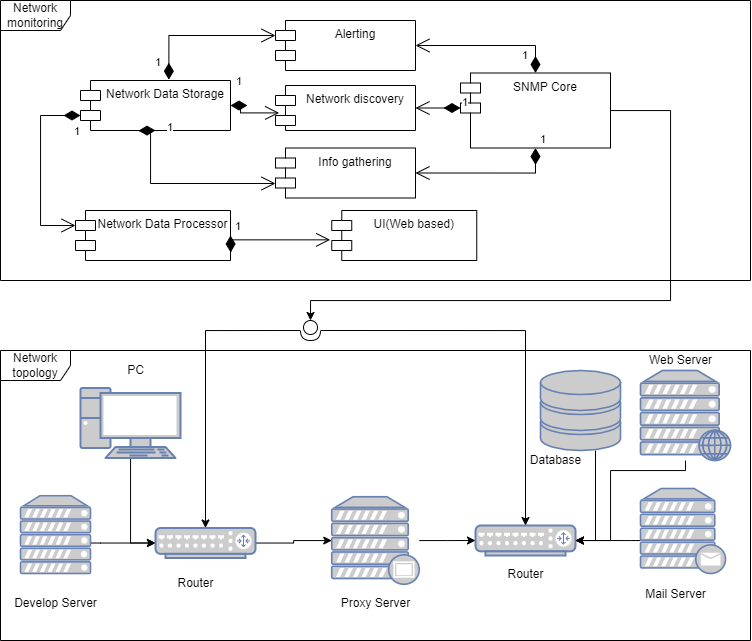

The diagram above was exported from draw.io. Its source (the exported page's mxGraphModel, read from the mxfile embedded in the PNG):
<mxGraphModel dx="1221" dy="681" grid="1" gridSize="10" guides="1" tooltips="1" connect="1" arrows="1" fold="1" page="1" pageScale="1" pageWidth="850" pageHeight="1100" math="0" shadow="0">
  <root>
    <mxCell id="0" />
    <mxCell id="1" parent="0" />
    <mxCell id="4fPNz82Oyy3EYZSME0Zh-27" style="edgeStyle=orthogonalEdgeStyle;rounded=0;orthogonalLoop=1;jettySize=auto;html=1;entryX=0;entryY=0.5;entryDx=0;entryDy=0;entryPerimeter=0;" parent="1" source="4fPNz82Oyy3EYZSME0Zh-2" target="4fPNz82Oyy3EYZSME0Zh-13" edge="1">
      <mxGeometry relative="1" as="geometry">
        <Array as="points">
          <mxPoint x="160" y="563" />
        </Array>
      </mxGeometry>
    </mxCell>
    <mxCell id="4fPNz82Oyy3EYZSME0Zh-2" value="" style="fontColor=#0066CC;verticalAlign=top;verticalLabelPosition=bottom;labelPosition=center;align=center;html=1;outlineConnect=0;fillColor=#CCCCCC;strokeColor=#6881B3;gradientColor=none;gradientDirection=north;strokeWidth=2;shape=mxgraph.networks.server;" parent="1" vertex="1">
      <mxGeometry x="80" y="515.22" width="70" height="77.78" as="geometry" />
    </mxCell>
    <mxCell id="4fPNz82Oyy3EYZSME0Zh-3" value="" style="fontColor=#0066CC;verticalAlign=top;verticalLabelPosition=bottom;labelPosition=center;align=center;html=1;outlineConnect=0;fillColor=#CCCCCC;strokeColor=#6881B3;gradientColor=none;gradientDirection=north;strokeWidth=2;shape=mxgraph.networks.router;" parent="1" vertex="1">
      <mxGeometry x="535" y="545" width="100" height="30" as="geometry" />
    </mxCell>
    <mxCell id="4fPNz82Oyy3EYZSME0Zh-26" style="edgeStyle=orthogonalEdgeStyle;rounded=0;orthogonalLoop=1;jettySize=auto;html=1;entryX=0;entryY=0.5;entryDx=0;entryDy=0;entryPerimeter=0;" parent="1" source="4fPNz82Oyy3EYZSME0Zh-5" target="4fPNz82Oyy3EYZSME0Zh-13" edge="1">
      <mxGeometry relative="1" as="geometry">
        <Array as="points">
          <mxPoint x="190" y="563" />
        </Array>
      </mxGeometry>
    </mxCell>
    <mxCell id="4fPNz82Oyy3EYZSME0Zh-5" value="" style="fontColor=#0066CC;verticalAlign=top;verticalLabelPosition=bottom;labelPosition=center;align=center;html=1;outlineConnect=0;fillColor=#CCCCCC;strokeColor=#6881B3;gradientColor=none;gradientDirection=north;strokeWidth=2;shape=mxgraph.networks.pc;" parent="1" vertex="1">
      <mxGeometry x="140" y="407.5" width="100" height="70" as="geometry" />
    </mxCell>
    <mxCell id="4fPNz82Oyy3EYZSME0Zh-66" style="edgeStyle=orthogonalEdgeStyle;rounded=0;orthogonalLoop=1;jettySize=auto;html=1;entryX=1;entryY=0.5;entryDx=0;entryDy=0;entryPerimeter=0;" parent="1" source="4fPNz82Oyy3EYZSME0Zh-6" target="4fPNz82Oyy3EYZSME0Zh-3" edge="1">
      <mxGeometry relative="1" as="geometry">
        <Array as="points">
          <mxPoint x="690" y="560" />
          <mxPoint x="690" y="560" />
        </Array>
      </mxGeometry>
    </mxCell>
    <mxCell id="4fPNz82Oyy3EYZSME0Zh-6" value="" style="fontColor=#0066CC;verticalAlign=top;verticalLabelPosition=bottom;labelPosition=center;align=center;html=1;outlineConnect=0;fillColor=#CCCCCC;strokeColor=#6881B3;gradientColor=none;gradientDirection=north;strokeWidth=2;shape=mxgraph.networks.mail_server;" parent="1" vertex="1">
      <mxGeometry x="700" y="508" width="85" height="85" as="geometry" />
    </mxCell>
    <mxCell id="4fPNz82Oyy3EYZSME0Zh-18" style="edgeStyle=orthogonalEdgeStyle;rounded=0;orthogonalLoop=1;jettySize=auto;html=1;entryX=0;entryY=0.5;entryDx=0;entryDy=0;entryPerimeter=0;" parent="1" source="4fPNz82Oyy3EYZSME0Zh-8" target="4fPNz82Oyy3EYZSME0Zh-3" edge="1">
      <mxGeometry relative="1" as="geometry" />
    </mxCell>
    <mxCell id="4fPNz82Oyy3EYZSME0Zh-8" value="" style="fontColor=#0066CC;verticalAlign=top;verticalLabelPosition=bottom;labelPosition=center;align=center;html=1;outlineConnect=0;fillColor=#CCCCCC;strokeColor=#6881B3;gradientColor=none;gradientDirection=north;strokeWidth=2;shape=mxgraph.networks.proxy_server;" parent="1" vertex="1">
      <mxGeometry x="391.25" y="516.25" width="87.5" height="87.5" as="geometry" />
    </mxCell>
    <mxCell id="4fPNz82Oyy3EYZSME0Zh-64" style="edgeStyle=orthogonalEdgeStyle;rounded=0;orthogonalLoop=1;jettySize=auto;html=1;entryX=1;entryY=0.5;entryDx=0;entryDy=0;entryPerimeter=0;" parent="1" source="4fPNz82Oyy3EYZSME0Zh-9" target="4fPNz82Oyy3EYZSME0Zh-3" edge="1">
      <mxGeometry relative="1" as="geometry">
        <Array as="points">
          <mxPoint x="745" y="490" />
          <mxPoint x="670" y="490" />
          <mxPoint x="670" y="560" />
        </Array>
      </mxGeometry>
    </mxCell>
    <mxCell id="4fPNz82Oyy3EYZSME0Zh-9" value="" style="fontColor=#0066CC;verticalAlign=top;verticalLabelPosition=bottom;labelPosition=center;align=center;html=1;outlineConnect=0;fillColor=#CCCCCC;strokeColor=#6881B3;gradientColor=none;gradientDirection=north;strokeWidth=2;shape=mxgraph.networks.web_server;" parent="1" vertex="1">
      <mxGeometry x="700" y="390" width="90" height="90" as="geometry" />
    </mxCell>
    <mxCell id="4fPNz82Oyy3EYZSME0Zh-65" style="edgeStyle=orthogonalEdgeStyle;rounded=0;orthogonalLoop=1;jettySize=auto;html=1;entryX=1;entryY=0.5;entryDx=0;entryDy=0;entryPerimeter=0;" parent="1" source="4fPNz82Oyy3EYZSME0Zh-12" target="4fPNz82Oyy3EYZSME0Zh-3" edge="1">
      <mxGeometry relative="1" as="geometry">
        <Array as="points">
          <mxPoint x="655" y="560" />
        </Array>
      </mxGeometry>
    </mxCell>
    <mxCell id="4fPNz82Oyy3EYZSME0Zh-12" value="" style="fontColor=#0066CC;verticalAlign=top;verticalLabelPosition=bottom;labelPosition=center;align=center;html=1;outlineConnect=0;fillColor=#CCCCCC;strokeColor=#6881B3;gradientColor=none;gradientDirection=north;strokeWidth=2;shape=mxgraph.networks.storage;" parent="1" vertex="1">
      <mxGeometry x="600" y="390" width="80" height="80" as="geometry" />
    </mxCell>
    <mxCell id="4fPNz82Oyy3EYZSME0Zh-17" style="edgeStyle=orthogonalEdgeStyle;rounded=0;orthogonalLoop=1;jettySize=auto;html=1;" parent="1" source="4fPNz82Oyy3EYZSME0Zh-13" target="4fPNz82Oyy3EYZSME0Zh-8" edge="1">
      <mxGeometry relative="1" as="geometry" />
    </mxCell>
    <mxCell id="4fPNz82Oyy3EYZSME0Zh-13" value="" style="fontColor=#0066CC;verticalAlign=top;verticalLabelPosition=bottom;labelPosition=center;align=center;html=1;outlineConnect=0;fillColor=#CCCCCC;strokeColor=#6881B3;gradientColor=none;gradientDirection=north;strokeWidth=2;shape=mxgraph.networks.router;" parent="1" vertex="1">
      <mxGeometry x="215" y="547.5" width="100" height="30" as="geometry" />
    </mxCell>
    <mxCell id="KJTOo-8eHBNMHkDN8--W-1" style="edgeStyle=orthogonalEdgeStyle;rounded=0;orthogonalLoop=1;jettySize=auto;html=1;entryX=0;entryY=0.5;entryDx=0;entryDy=0;entryPerimeter=0;" edge="1" parent="1" source="4fPNz82Oyy3EYZSME0Zh-30" target="4fPNz82Oyy3EYZSME0Zh-58">
      <mxGeometry relative="1" as="geometry">
        <mxPoint x="370" y="330" as="targetPoint" />
        <Array as="points">
          <mxPoint x="730" y="130" />
          <mxPoint x="730" y="320" />
          <mxPoint x="370" y="320" />
        </Array>
      </mxGeometry>
    </mxCell>
    <mxCell id="4fPNz82Oyy3EYZSME0Zh-30" value="SNMP Core" style="shape=module;align=left;spacingLeft=20;align=center;verticalAlign=top;" parent="1" vertex="1">
      <mxGeometry x="520" y="92.5" width="150" height="75" as="geometry" />
    </mxCell>
    <mxCell id="4fPNz82Oyy3EYZSME0Zh-33" value="Alerting" style="shape=module;align=left;spacingLeft=20;align=center;verticalAlign=top;" parent="1" vertex="1">
      <mxGeometry x="335" y="40" width="140" height="50" as="geometry" />
    </mxCell>
    <mxCell id="4fPNz82Oyy3EYZSME0Zh-34" value="Network discovery" style="shape=module;align=left;spacingLeft=20;align=center;verticalAlign=top;" parent="1" vertex="1">
      <mxGeometry x="335" y="105" width="140" height="45" as="geometry" />
    </mxCell>
    <mxCell id="4fPNz82Oyy3EYZSME0Zh-35" value="Info gathering" style="shape=module;align=left;spacingLeft=20;align=center;verticalAlign=top;" parent="1" vertex="1">
      <mxGeometry x="335" y="167.5" width="140" height="50" as="geometry" />
    </mxCell>
    <mxCell id="4fPNz82Oyy3EYZSME0Zh-36" value="1" style="endArrow=open;html=1;endSize=12;startArrow=diamondThin;startSize=14;startFill=1;edgeStyle=orthogonalEdgeStyle;align=left;verticalAlign=bottom;rounded=0;exitX=0.5;exitY=0;exitDx=0;exitDy=0;entryX=1;entryY=0.5;entryDx=0;entryDy=0;" parent="1" source="4fPNz82Oyy3EYZSME0Zh-30" target="4fPNz82Oyy3EYZSME0Zh-33" edge="1">
      <mxGeometry x="-0.8889" y="15" relative="1" as="geometry">
        <mxPoint x="605" y="35" as="sourcePoint" />
        <mxPoint x="615" y="5" as="targetPoint" />
        <mxPoint as="offset" />
      </mxGeometry>
    </mxCell>
    <mxCell id="4fPNz82Oyy3EYZSME0Zh-38" value="1" style="endArrow=open;html=1;endSize=12;startArrow=diamondThin;startSize=14;startFill=1;edgeStyle=orthogonalEdgeStyle;align=left;verticalAlign=bottom;rounded=0;exitX=0.5;exitY=1;exitDx=0;exitDy=0;entryX=1;entryY=0.5;entryDx=0;entryDy=0;" parent="1" source="4fPNz82Oyy3EYZSME0Zh-30" target="4fPNz82Oyy3EYZSME0Zh-35" edge="1">
      <mxGeometry x="-1" y="3" relative="1" as="geometry">
        <mxPoint x="620" y="164" as="sourcePoint" />
        <mxPoint x="780" y="164" as="targetPoint" />
      </mxGeometry>
    </mxCell>
    <mxCell id="4fPNz82Oyy3EYZSME0Zh-39" value="1" style="endArrow=open;html=1;endSize=12;startArrow=diamondThin;startSize=14;startFill=1;edgeStyle=orthogonalEdgeStyle;align=left;verticalAlign=bottom;rounded=0;entryX=1;entryY=0.5;entryDx=0;entryDy=0;exitX=0;exitY=0;exitDx=0;exitDy=35;exitPerimeter=0;" parent="1" source="4fPNz82Oyy3EYZSME0Zh-30" target="4fPNz82Oyy3EYZSME0Zh-34" edge="1">
      <mxGeometry x="-1" y="3" relative="1" as="geometry">
        <mxPoint x="565" y="128" as="sourcePoint" />
        <mxPoint x="655" y="135" as="targetPoint" />
        <Array as="points">
          <mxPoint x="520" y="128" />
          <mxPoint x="520" y="128" />
        </Array>
      </mxGeometry>
    </mxCell>
    <mxCell id="4fPNz82Oyy3EYZSME0Zh-42" value="Network topology" style="shape=umlFrame;whiteSpace=wrap;html=1;width=70;height=30;" parent="1" vertex="1">
      <mxGeometry x="60" y="370" width="750" height="290" as="geometry" />
    </mxCell>
    <mxCell id="4fPNz82Oyy3EYZSME0Zh-43" value="Network Data Storage" style="shape=module;align=left;spacingLeft=20;align=center;verticalAlign=top;" parent="1" vertex="1">
      <mxGeometry x="140" y="100" width="150" height="50" as="geometry" />
    </mxCell>
    <mxCell id="4fPNz82Oyy3EYZSME0Zh-44" value="1" style="endArrow=open;html=1;endSize=12;startArrow=diamondThin;startSize=14;startFill=1;edgeStyle=orthogonalEdgeStyle;align=left;verticalAlign=bottom;rounded=0;exitX=0.589;exitY=-0.016;exitDx=0;exitDy=0;entryX=0;entryY=0;entryDx=0;entryDy=15;exitPerimeter=0;entryPerimeter=0;" parent="1" source="4fPNz82Oyy3EYZSME0Zh-43" target="4fPNz82Oyy3EYZSME0Zh-33" edge="1">
      <mxGeometry x="-0.8889" y="15" relative="1" as="geometry">
        <mxPoint x="290" y="50" as="sourcePoint" />
        <mxPoint x="125" y="25" as="targetPoint" />
        <mxPoint as="offset" />
      </mxGeometry>
    </mxCell>
    <mxCell id="4fPNz82Oyy3EYZSME0Zh-45" value="1" style="endArrow=open;html=1;endSize=12;startArrow=diamondThin;startSize=14;startFill=1;edgeStyle=orthogonalEdgeStyle;align=left;verticalAlign=bottom;rounded=0;exitX=1;exitY=0.5;exitDx=0;exitDy=0;entryX=0.026;entryY=0.609;entryDx=0;entryDy=0;entryPerimeter=0;" parent="1" source="4fPNz82Oyy3EYZSME0Zh-43" target="4fPNz82Oyy3EYZSME0Zh-34" edge="1">
      <mxGeometry x="-0.8889" y="15" relative="1" as="geometry">
        <mxPoint x="264.9999999999999" y="99.20000000000005" as="sourcePoint" />
        <mxPoint x="295" y="155" as="targetPoint" />
        <mxPoint as="offset" />
        <Array as="points">
          <mxPoint x="300" y="125" />
          <mxPoint x="300" y="132" />
        </Array>
      </mxGeometry>
    </mxCell>
    <mxCell id="4fPNz82Oyy3EYZSME0Zh-46" value="1" style="endArrow=open;html=1;endSize=12;startArrow=diamondThin;startSize=14;startFill=1;edgeStyle=orthogonalEdgeStyle;align=left;verticalAlign=bottom;rounded=0;exitX=0.5;exitY=1;exitDx=0;exitDy=0;entryX=0;entryY=0;entryDx=0;entryDy=35;entryPerimeter=0;" parent="1" source="4fPNz82Oyy3EYZSME0Zh-43" target="4fPNz82Oyy3EYZSME0Zh-35" edge="1">
      <mxGeometry x="-0.8889" y="15" relative="1" as="geometry">
        <mxPoint x="194.99999999999991" y="179.20000000000005" as="sourcePoint" />
        <mxPoint x="330" y="180" as="targetPoint" />
        <mxPoint as="offset" />
        <Array as="points">
          <mxPoint x="210" y="150" />
          <mxPoint x="210" y="203" />
          <mxPoint x="335" y="203" />
        </Array>
      </mxGeometry>
    </mxCell>
    <mxCell id="4fPNz82Oyy3EYZSME0Zh-47" value="UI(Web based)" style="shape=module;align=left;spacingLeft=20;align=center;verticalAlign=top;" parent="1" vertex="1">
      <mxGeometry x="391.25" y="230" width="145" height="50" as="geometry" />
    </mxCell>
    <mxCell id="4fPNz82Oyy3EYZSME0Zh-56" value="Network monitoring" style="shape=umlFrame;whiteSpace=wrap;html=1;width=70;height=30;" parent="1" vertex="1">
      <mxGeometry x="60" y="20" width="750" height="280" as="geometry" />
    </mxCell>
    <mxCell id="4fPNz82Oyy3EYZSME0Zh-61" style="edgeStyle=orthogonalEdgeStyle;rounded=0;orthogonalLoop=1;jettySize=auto;html=1;entryX=0.5;entryY=0;entryDx=0;entryDy=0;entryPerimeter=0;" parent="1" source="4fPNz82Oyy3EYZSME0Zh-58" target="4fPNz82Oyy3EYZSME0Zh-13" edge="1">
      <mxGeometry relative="1" as="geometry">
        <mxPoint x="330" y="440" as="targetPoint" />
      </mxGeometry>
    </mxCell>
    <mxCell id="4fPNz82Oyy3EYZSME0Zh-62" style="edgeStyle=orthogonalEdgeStyle;rounded=0;orthogonalLoop=1;jettySize=auto;html=1;" parent="1" source="4fPNz82Oyy3EYZSME0Zh-58" target="4fPNz82Oyy3EYZSME0Zh-3" edge="1">
      <mxGeometry relative="1" as="geometry" />
    </mxCell>
    <mxCell id="4fPNz82Oyy3EYZSME0Zh-58" value="" style="shape=providedRequiredInterface;html=1;verticalLabelPosition=bottom;sketch=0;rotation=90;" parent="1" vertex="1">
      <mxGeometry x="360" y="340" width="20" height="20" as="geometry" />
    </mxCell>
    <mxCell id="4fPNz82Oyy3EYZSME0Zh-67" value="Database" style="text;html=1;resizable=0;autosize=1;align=center;verticalAlign=middle;points=[];fillColor=none;strokeColor=none;rounded=0;" parent="1" vertex="1">
      <mxGeometry x="580" y="470" width="70" height="20" as="geometry" />
    </mxCell>
    <mxCell id="4fPNz82Oyy3EYZSME0Zh-68" value="Web Server" style="text;html=1;resizable=0;autosize=1;align=center;verticalAlign=middle;points=[];fillColor=none;strokeColor=none;rounded=0;" parent="1" vertex="1">
      <mxGeometry x="700" y="370" width="80" height="20" as="geometry" />
    </mxCell>
    <mxCell id="4fPNz82Oyy3EYZSME0Zh-69" value="Mail Server" style="text;html=1;resizable=0;autosize=1;align=center;verticalAlign=middle;points=[];fillColor=none;strokeColor=none;rounded=0;" parent="1" vertex="1">
      <mxGeometry x="695" y="603.75" width="80" height="20" as="geometry" />
    </mxCell>
    <mxCell id="4fPNz82Oyy3EYZSME0Zh-71" value="Router" style="text;html=1;resizable=0;autosize=1;align=center;verticalAlign=middle;points=[];fillColor=none;strokeColor=none;rounded=0;" parent="1" vertex="1">
      <mxGeometry x="560" y="583.75" width="50" height="20" as="geometry" />
    </mxCell>
    <mxCell id="4fPNz82Oyy3EYZSME0Zh-72" value="Router" style="text;html=1;resizable=0;autosize=1;align=center;verticalAlign=middle;points=[];fillColor=none;strokeColor=none;rounded=0;" parent="1" vertex="1">
      <mxGeometry x="230" y="593" width="50" height="20" as="geometry" />
    </mxCell>
    <mxCell id="4fPNz82Oyy3EYZSME0Zh-73" value="Proxy Server" style="text;html=1;resizable=0;autosize=1;align=center;verticalAlign=middle;points=[];fillColor=none;strokeColor=none;rounded=0;" parent="1" vertex="1">
      <mxGeometry x="390" y="613" width="90" height="20" as="geometry" />
    </mxCell>
    <mxCell id="4fPNz82Oyy3EYZSME0Zh-74" value="Develop Server" style="text;html=1;resizable=0;autosize=1;align=center;verticalAlign=middle;points=[];fillColor=none;strokeColor=none;rounded=0;" parent="1" vertex="1">
      <mxGeometry x="65" y="613" width="100" height="20" as="geometry" />
    </mxCell>
    <mxCell id="4fPNz82Oyy3EYZSME0Zh-75" value="PC" style="text;html=1;resizable=0;autosize=1;align=center;verticalAlign=middle;points=[];fillColor=none;strokeColor=none;rounded=0;" parent="1" vertex="1">
      <mxGeometry x="180" y="380" width="30" height="20" as="geometry" />
    </mxCell>
    <mxCell id="KJTOo-8eHBNMHkDN8--W-2" value="Network Data Processor" style="shape=module;align=left;spacingLeft=20;align=center;verticalAlign=top;" vertex="1" parent="1">
      <mxGeometry x="135" y="230" width="155" height="50" as="geometry" />
    </mxCell>
    <mxCell id="KJTOo-8eHBNMHkDN8--W-4" value="1" style="endArrow=open;html=1;endSize=12;startArrow=diamondThin;startSize=14;startFill=1;edgeStyle=orthogonalEdgeStyle;align=left;verticalAlign=bottom;rounded=0;entryX=0;entryY=0;entryDx=0;entryDy=15;entryPerimeter=0;exitX=0;exitY=0;exitDx=0;exitDy=35;exitPerimeter=0;" edge="1" parent="1" source="4fPNz82Oyy3EYZSME0Zh-43" target="KJTOo-8eHBNMHkDN8--W-2">
      <mxGeometry x="-0.9111" y="25" relative="1" as="geometry">
        <mxPoint x="110" y="120" as="sourcePoint" />
        <mxPoint x="100" y="245" as="targetPoint" />
        <mxPoint as="offset" />
        <Array as="points">
          <mxPoint x="100" y="135" />
          <mxPoint x="100" y="245" />
        </Array>
      </mxGeometry>
    </mxCell>
    <mxCell id="KJTOo-8eHBNMHkDN8--W-5" value="1" style="endArrow=open;html=1;endSize=12;startArrow=diamondThin;startSize=14;startFill=1;edgeStyle=orthogonalEdgeStyle;align=left;verticalAlign=bottom;rounded=0;entryX=-0.011;entryY=0.587;entryDx=0;entryDy=0;entryPerimeter=0;exitX=1;exitY=0.5;exitDx=0;exitDy=0;" edge="1" parent="1" source="KJTOo-8eHBNMHkDN8--W-2" target="4fPNz82Oyy3EYZSME0Zh-47">
      <mxGeometry x="-1" y="3" relative="1" as="geometry">
        <mxPoint x="340" y="259" as="sourcePoint" />
        <mxPoint x="240" y="300" as="targetPoint" />
        <Array as="points">
          <mxPoint x="290" y="259" />
        </Array>
      </mxGeometry>
    </mxCell>
  </root>
</mxGraphModel>